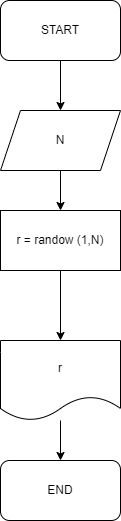

The diagram above was exported from draw.io. Its source (the exported page's mxGraphModel, read from the mxfile embedded in the PNG):
<mxGraphModel dx="862" dy="406" grid="1" gridSize="10" guides="1" tooltips="1" connect="1" arrows="1" fold="1" page="1" pageScale="1" pageWidth="827" pageHeight="1169" math="0" shadow="0">
  <root>
    <mxCell id="0" />
    <mxCell id="1" parent="0" />
    <mxCell id="6" style="edgeStyle=none;html=1;entryX=0.5;entryY=0;entryDx=0;entryDy=0;" edge="1" parent="1" source="2">
      <mxGeometry relative="1" as="geometry">
        <mxPoint x="414" y="120" as="targetPoint" />
      </mxGeometry>
    </mxCell>
    <mxCell id="2" value="START" style="rounded=1;whiteSpace=wrap;html=1;" vertex="1" parent="1">
      <mxGeometry x="354" y="10" width="120" height="60" as="geometry" />
    </mxCell>
    <mxCell id="8" style="edgeStyle=none;html=1;" edge="1" parent="1" source="7" target="9">
      <mxGeometry relative="1" as="geometry">
        <mxPoint x="414" y="220" as="targetPoint" />
      </mxGeometry>
    </mxCell>
    <mxCell id="7" value="N" style="shape=parallelogram;perimeter=parallelogramPerimeter;whiteSpace=wrap;html=1;fixedSize=1;" vertex="1" parent="1">
      <mxGeometry x="354" y="120" width="120" height="60" as="geometry" />
    </mxCell>
    <mxCell id="11" value="" style="edgeStyle=none;html=1;" edge="1" parent="1" source="9" target="10">
      <mxGeometry relative="1" as="geometry" />
    </mxCell>
    <mxCell id="9" value="r = randow (1,N)" style="rounded=0;whiteSpace=wrap;html=1;" vertex="1" parent="1">
      <mxGeometry x="354" y="220" width="120" height="60" as="geometry" />
    </mxCell>
    <mxCell id="13" style="edgeStyle=none;html=1;entryX=0.5;entryY=0;entryDx=0;entryDy=0;" edge="1" parent="1" source="10" target="12">
      <mxGeometry relative="1" as="geometry" />
    </mxCell>
    <mxCell id="10" value="r" style="shape=document;whiteSpace=wrap;html=1;boundedLbl=1;rounded=0;" vertex="1" parent="1">
      <mxGeometry x="354" y="350" width="120" height="80" as="geometry" />
    </mxCell>
    <mxCell id="12" value="END" style="rounded=1;whiteSpace=wrap;html=1;" vertex="1" parent="1">
      <mxGeometry x="354" y="470" width="120" height="60" as="geometry" />
    </mxCell>
  </root>
</mxGraphModel>